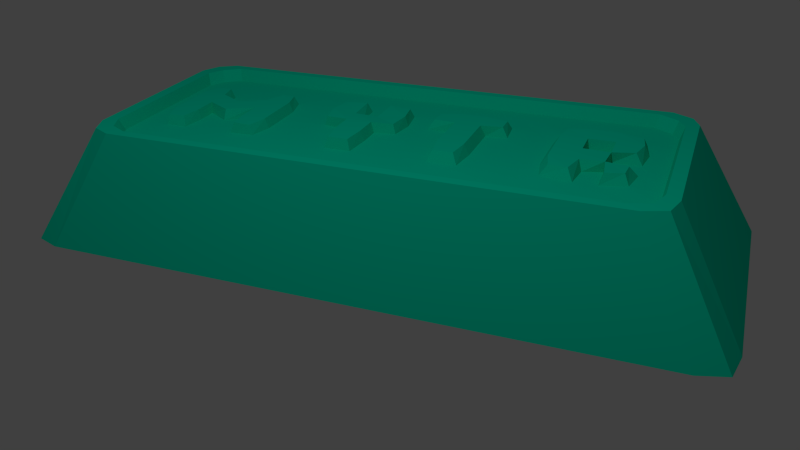 # Source: MithrilIngot.blend  (saved by Blender 2.76.0; exported with 4.5.12 LTS)
import bpy
from mathutils import Matrix  # noqa: F401  (used for matrix-valued properties, if any)

bpy.ops.wm.read_factory_settings(use_empty=True)
scene = bpy.context.scene
scene.name = 'Scene'

# ---- collections
col_collection_1 = bpy.data.collections.new('Collection 1'); scene.collection.children.link(col_collection_1)

# ---- materials (node trees are filled in below, after node groups)
mat_material_001 = bpy.data.materials.new('Material.001')
mat_material_001.alpha_threshold = 0.0
mat_material_001.use_transparent_shadow = False
mat_material_001.roughness = 0.5
mat_iron = bpy.data.materials.new('Iron')
mat_iron.alpha_threshold = 0.0
mat_iron.use_transparent_shadow = False
mat_iron.diffuse_color = (0.2396, 0.2396, 0.2396, 1.0)
mat_iron.specular_color = (0.7039, 0.8854, 1.0)
mat_iron.roughness = 0.5
mat_iron.specular_intensity = 1.0
mat_copper = bpy.data.materials.new('Copper')
mat_copper.alpha_threshold = 0.0
mat_copper.use_transparent_shadow = False
mat_copper.diffuse_color = (0.8, 0.1655, 0.01383, 1.0)
mat_copper.roughness = 0.5
mat_copper.specular_intensity = 1.0
mat_gold = bpy.data.materials.new('Gold')
mat_gold.alpha_threshold = 0.0
mat_gold.use_transparent_shadow = False
mat_gold.diffuse_color = (0.7004, 0.8, 0.02779, 1.0)
mat_gold.specular_color = (1.0, 0.699, 0.04503)
mat_gold.roughness = 0.5
mat_gold.specular_intensity = 1.0
mat_mytril = bpy.data.materials.new('Mytril')
mat_mytril.alpha_threshold = 0.0
mat_mytril.use_transparent_shadow = False
mat_mytril.diffuse_color = (0.0004018, 0.6383, 0.3962, 1.0)
mat_mytril.specular_color = (0.0, 0.686, 0.03247)
mat_mytril.roughness = 0.5
mat_mytril.specular_intensity = 1.0
mat_floatium = bpy.data.materials.new('Floatium')
mat_floatium.alpha_threshold = 0.0
mat_floatium.use_transparent_shadow = False
mat_floatium.diffuse_color = (0.8253, 0.9712, 1.0, 1.0)
mat_floatium.roughness = 0.5
mat_floatium.specular_intensity = 1.0
mat_sunkium = bpy.data.materials.new('Sunkium')
mat_sunkium.alpha_threshold = 0.0
mat_sunkium.use_transparent_shadow = False
mat_sunkium.diffuse_color = (0.01689, 0.0, 0.02365, 1.0)
mat_sunkium.specular_color = (0.0, 0.0, 0.0)
mat_sunkium.roughness = 0.5
mat_sunkium.specular_intensity = 1.0

# ---- material node trees

# ---- world
world_world = bpy.data.worlds.new('World'); scene.world = world_world
world_world.color = (0.05088, 0.05088, 0.05088)
world_world.use_sun_shadow = False
world_world.sun_shadow_jitter_overblur = 0.0
world_world.cycles.sampling_method = 'MANUAL'
world_world.cycles.sample_map_resolution = 256

# ---- cameras
cam_camera = bpy.data.cameras.new('Camera')
cam_camera.clip_end = 100.0
cam_camera.lens = 35.0
cam_camera.sensor_width = 32.0
cam_camera.sensor_height = 18.0
cam_camera.ortho_scale = 7.314
cam_camera.dof.focus_distance = 0.0
cam_camera.dof.aperture_fstop = 128.0

# ---- lights
light_lamp = bpy.data.lights.new('Lamp', 'POINT')
light_lamp.transmission_factor = 0.0
light_lamp.cutoff_distance = 30.0
light_lamp.energy = 300.0
light_lamp.shadow_buffer_clip_start = 1.001
light_lamp.shadow_soft_size = 0.1
light_lamp.shadow_maximum_resolution = 0.006
light_lamp.use_absolute_resolution = True
light_lamp.cycles.use_multiple_importance_sampling = False

# ---- meshes
me_cube = bpy.data.meshes.new('Cube')
me_cube.from_pydata([(1.224, 2.773, -0.4757), (1.215, -2.753, -0.4757), (-1.203, -2.743, -0.4757), (-1.192, 2.759, -0.4757), (0.9311, 2.246, 0.4757), (0.9215, -2.226, 0.4757), (-0.9094, -2.216, 0.4757), (-0.8991, 2.233, 0.4757), (0.8424, 2.142, 0.4757), (0.8328, -2.122, 0.4757), (-0.8207, -2.112, 0.4757), (-0.8104, 2.128, 0.4757), (0.7933, 2.11, 0.3734), (0.7836, -2.09, 0.3734), (-0.7715, -2.08, 0.3734), (-0.7612, 2.097, 0.3734), (1.293, 2.54, -0.4757), (1.293, 2.257, -0.4757), (1.293, 1.975, -0.4757), (1.293, 1.693, -0.4757), (1.293, 1.411, -0.4757), (1.293, 1.129, -0.4757), (1.293, 0.8465, -0.4757), (1.293, 0.5643, -0.4757), (1.293, 0.2822, -0.4757), (1.293, -1.192e-07, -0.4757), (1.293, -0.2822, -0.4757), (1.293, -0.5643, -0.4757), (1.293, -0.8465, -0.4757), (1.293, -1.129, -0.4757), (1.293, -1.411, -0.4757), (1.293, -1.693, -0.4757), (1.293, -1.975, -0.4757), (1.293, -2.257, -0.4757), (1.293, -2.54, -0.4757), (-1.293, -2.54, -0.4757), (-1.293, -2.257, -0.4757), (-1.293, -1.975, -0.4757), (-1.293, -1.693, -0.4757), (-1.293, -1.411, -0.4757), (-1.293, -1.129, -0.4757), (-1.293, -0.8465, -0.4757), (-1.293, -0.5643, -0.4757), (-1.293, -0.2822, -0.4757), (-1.293, 9.537e-07, -0.4757), (-1.293, 0.2822, -0.4757), (-1.293, 0.5643, -0.4757), (-1.293, 0.8465, -0.4757), (-1.293, 1.129, -0.4757), (-1.293, 1.411, -0.4757), (-1.293, 1.693, -0.4757), (-1.293, 1.975, -0.4757), (-1.293, 2.257, -0.4757), (-1.293, 2.54, -0.4757), (1.0, 2.065, 0.4757), (1.0, 1.836, 0.4757), (1.0, 1.606, 0.4757), (1.0, 1.377, 0.4757), (1.0, 1.147, 0.4757), (1.0, 0.918, 0.4757), (1.0, 0.6885, 0.4757), (1.0, 0.459, 0.4757), (1.0, 0.2295, 0.4757), (1.0, -1.371e-06, 0.4757), (1.0, -0.2295, 0.4757), (1.0, -0.459, 0.4757), (1.0, -0.6885, 0.4757), (1.0, -0.918, 0.4757), (1.0, -1.147, 0.4757), (1.0, -1.377, 0.4757), (1.0, -1.606, 0.4757), (1.0, -1.836, 0.4757), (1.0, -2.065, 0.4757), (-1.0, -2.065, 0.4757), (-1.0, -1.836, 0.4757), (-1.0, -1.606, 0.4757), (-1.0, -1.377, 0.4757), (-1.0, -1.147, 0.4757), (-1.0, -0.918, 0.4757), (-1.0, -0.6885, 0.4757), (-1.0, -0.459, 0.4757), (-1.0, -0.2295, 0.4757), (-1.0, 2.682e-07, 0.4757), (-1.0, 0.2295, 0.4757), (-1.0, 0.459, 0.4757), (-1.0, 0.6885, 0.4757), (-1.0, 0.918, 0.4757), (-1.0, 1.147, 0.4757), (-1.0, 1.377, 0.4757), (-1.0, 1.606, 0.4757), (-1.0, 1.836, 0.4757), (-1.0, 2.065, 0.4757), (0.9113, 1.972, 0.4757), (0.9113, 1.753, 0.4757), (0.9113, 1.534, 0.4757), (0.9113, 1.314, 0.4757), (0.9113, 1.095, 0.4757), (0.9113, 0.8763, 0.4757), (0.9113, 0.6572, 0.4757), (0.9113, 0.4382, 0.4757), (0.9113, 0.2191, 0.4757), (0.9113, -1.192e-06, 0.4757), (0.9113, -0.2191, 0.4757), (0.9113, -0.4382, 0.4757), (0.9113, -0.6572, 0.4757), (0.9113, -0.8763, 0.4757), (0.9113, -1.095, 0.4757), (0.9113, -1.314, 0.4757), (0.9113, -1.534, 0.4757), (0.9113, -1.753, 0.4757), (0.9113, -1.972, 0.4757), (-0.9113, -1.972, 0.4757), (-0.9113, -1.753, 0.4757), (-0.9113, -1.534, 0.4757), (-0.9113, -1.314, 0.4757), (-0.9113, -1.095, 0.4757), (-0.9113, -0.8763, 0.4757), (-0.9113, -0.6572, 0.4757), (-0.9113, -0.4382, 0.4757), (-0.9113, -0.2191, 0.4757), (-0.9113, 4.47e-07, 0.4757), (-0.9113, 0.2191, 0.4757), (-0.9113, 0.4382, 0.4757), (-0.9113, 0.6572, 0.4757), (-0.9113, 0.8763, 0.4757), (-0.9113, 1.095, 0.4757), (-0.9113, 1.314, 0.4757), (-0.9113, 1.534, 0.4757), (-0.9113, 1.753, 0.4757), (-0.9113, 1.972, 0.4757), (0.8621, 1.943, 0.3734), (0.8621, 1.727, 0.3734), (0.8621, 1.511, 0.3734), (0.8621, 1.295, 0.3734), (0.8621, 1.079, 0.3734), (0.8621, 0.8636, 0.3734), (0.8621, 0.6477, 0.3734), (0.8621, 0.4318, 0.3734), (0.8621, 0.2159, 0.3734), (0.8621, -9.984e-07, 0.3734), (0.8621, -0.2159, 0.3734), (0.8621, -0.4318, 0.3734), (0.8621, -0.6477, 0.3734), (0.8621, -0.8636, 0.3734), (0.8621, -1.079, 0.3734), (0.8621, -1.295, 0.3734), (0.8621, -1.511, 0.3734), (0.8621, -1.727, 0.3734), (0.8621, -1.943, 0.3734), (-0.8621, -1.943, 0.3734), (-0.8621, -1.727, 0.3734), (-0.8621, -1.511, 0.3734), (-0.8621, -1.295, 0.3734), (-0.8621, -1.079, 0.3734), (-0.8621, -0.8636, 0.3734), (-0.8621, -0.6477, 0.3734), (-0.8621, -0.4318, 0.3734), (-0.8621, -0.2159, 0.3734), (-0.8621, 4.172e-07, 0.3734), (-0.8621, 0.2159, 0.3734), (-0.8621, 0.4318, 0.3734), (-0.8621, 0.6477, 0.3734), (-0.8621, 0.8636, 0.3734), (-0.8621, 1.079, 0.3734), (-0.8621, 1.295, 0.3734), (-0.8621, 1.511, 0.3734), (-0.8621, 1.727, 0.3734), (-0.8621, 1.943, 0.3734), (0.9699, 2.822, -0.4757), (0.6466, 2.822, -0.4757), (0.3233, 2.822, -0.4757), (5.96e-08, 2.822, -0.4757), (-0.3233, 2.822, -0.4757), (-0.6466, 2.822, -0.4757), (-0.9699, 2.822, -0.4757), (0.9699, -2.822, -0.4757), (0.6466, -2.822, -0.4757), (0.3233, -2.822, -0.4757), (-2.384e-07, -2.822, -0.4757), (-0.3233, -2.822, -0.4757), (-0.6466, -2.822, -0.4757), (-0.9699, -2.822, -0.4757), (0.75, 2.295, 0.4757), (0.5, 2.295, 0.4757), (0.25, 2.295, 0.4757), (2.384e-07, 2.295, 0.4757), (-0.25, 2.295, 0.4757), (-0.5, 2.295, 0.4757), (-0.75, 2.295, 0.4757), (0.75, -2.295, 0.4757), (0.5, -2.295, 0.4757), (0.25, -2.295, 0.4757), (-4.917e-07, -2.295, 0.4757), (-0.25, -2.295, 0.4757), (-0.5, -2.295, 0.4757), (-0.75, -2.295, 0.4757), (0.6835, 2.191, 0.4757), (0.4557, 2.191, 0.4757), (0.2278, 2.191, 0.4757), (2.235e-07, 2.191, 0.4757), (-0.2278, 2.191, 0.4757), (-0.4557, 2.191, 0.4757), (-0.6835, 2.191, 0.4757), (0.6835, -2.191, 0.4757), (0.4557, -2.191, 0.4757), (0.2278, -2.191, 0.4757), (-4.768e-07, -2.191, 0.4757), (-0.2278, -2.191, 0.4757), (-0.4557, -2.191, 0.4757), (-0.6835, -2.191, 0.4757), (0.6466, 2.159, 0.3734), (0.4311, 2.159, 0.3734), (0.2155, 2.159, 0.3734), (2.086e-07, 2.159, 0.3734), (-0.2155, 2.159, 0.3734), (-0.4311, 2.159, 0.3734), (-0.6466, 2.159, 0.3734), (0.6466, -2.159, 0.3734), (0.4311, -2.159, 0.3734), (0.2155, -2.159, 0.3734), (-5.066e-07, -2.159, 0.3734), (-0.2155, -2.159, 0.3734), (-0.4311, -2.159, 0.3734), (-0.6466, -2.159, 0.3734), (-0.6466, 1.943, 0.3734), (-0.4253, 1.941, 0.3772), (-0.2141, 1.984, 0.3734), (-0.001874, 1.958, 0.3734), (0.1986, 1.956, 0.3734), (0.4099, 1.92, 0.3772), (0.6466, 1.943, 0.3734), (-0.6466, 1.727, 0.3734), (-0.4845, 1.727, 0.3734), (-0.1964, 1.71, 0.3734), (0.009609, 1.73, 0.3734), (0.2089, 1.71, 0.3734), (0.4625, 1.713, 0.3734), (0.6466, 1.727, 0.3734), (-0.6466, 1.511, 0.3734), (-0.4845, 1.511, 0.3734), (-0.1964, 1.53, 0.3734), (-0.01652, 1.53, 0.3734), (0.2509, 1.556, 0.3734), (0.4669, 1.531, 0.3734), (0.6466, 1.511, 0.3734), (-0.6466, 1.295, 0.3734), (-0.4458, 1.269, 0.3772), (-0.2155, 1.24, 0.3734), (2.98e-08, 1.24, 0.3734), (0.2155, 1.24, 0.3734), (0.4282, 1.28, 0.3772), (0.6466, 1.295, 0.3734), (-0.6466, 1.079, 0.3734), (-0.4311, 1.079, 0.3734), (-0.2155, 1.079, 0.3734), (1.49e-08, 1.079, 0.3734), (0.2155, 1.079, 0.3734), (0.4311, 1.079, 0.3734), (0.6466, 1.079, 0.3734), (-0.6466, 0.8636, 0.3734), (-0.4397, 0.8545, 0.3786), (-0.2224, 0.8737, 0.3761), (-2.98e-08, 0.8636, 0.3734), (0.2155, 0.8636, 0.3734), (0.4311, 0.8636, 0.3734), (0.6466, 0.8636, 0.3734), (-0.6466, 0.6477, 0.3734), (-0.4735, 0.6477, 0.3734), (-0.2155, 0.6924, 0.3734), (-1.043e-07, 0.6924, 0.3734), (0.2155, 0.6924, 0.3734), (0.4572, 0.6649, 0.3761), (0.6466, 0.6477, 0.3734), (-0.6466, 0.4318, 0.3734), (-0.4735, 0.4318, 0.3734), (-0.1926, 0.4056, 0.3734), (-1.49e-07, 0.4056, 0.3734), (0.2155, 0.4056, 0.3734), (0.4572, 0.4331, 0.3761), (0.6466, 0.4318, 0.3734), (-0.6466, 0.2159, 0.3734), (-0.4397, 0.2239, 0.3786), (-0.1995, 0.2048, 0.3761), (-1.49e-07, 0.2159, 0.3734), (0.2155, 0.2159, 0.3734), (0.4311, 0.2159, 0.3734), (0.6466, 0.2159, 0.3734), (-0.6466, 2.403e-07, 0.3734), (-0.4439, -0.002816, 0.3773), (-0.2155, 0.02707, 0.3734), (-0.0003792, -0.002817, 0.3773), (0.2155, -4.675e-07, 0.3734), (0.4311, -6.445e-07, 0.3734), (0.6466, -8.214e-07, 0.3734), (-0.6466, -0.2159, 0.3734), (-0.4637, -0.2412, 0.3734), (-0.2194, -0.26, 0.3808), (0.01951, -0.1838, 0.3734), (0.2155, -0.1838, 0.3734), (0.4573, -0.2037, 0.3734), (0.6466, -0.2159, 0.3734), (-0.6466, -0.4318, 0.3734), (-0.455, -0.3954, 0.3734), (-0.2194, -0.3766, 0.3808), (0.01269, -0.4545, 0.3734), (0.2155, -0.4545, 0.3734), (0.4552, -0.4242, 0.3734), (0.6466, -0.4318, 0.3734), (-0.6466, -0.6477, 0.3734), (-0.4351, -0.6366, 0.3773), (-0.2155, -0.6665, 0.3734), (-0.007197, -0.6366, 0.3773), (0.2155, -0.6477, 0.3734), (0.4311, -0.6477, 0.3734), (0.6466, -0.6477, 0.3734), (-0.6466, -0.8636, 0.3734), (-0.4311, -0.8636, 0.3734), (-0.2155, -0.8636, 0.3734), (-3.874e-07, -0.8636, 0.3734), (0.2155, -0.8636, 0.3734), (0.4311, -0.8636, 0.3734), (0.6466, -0.8636, 0.3734), (-0.6466, -1.079, 0.3734), (-0.4117, -1.093, 0.3777), (-0.2155, -1.049, 0.3734), (-3.874e-07, -1.049, 0.3734), (0.2155, -1.049, 0.3734), (0.4128, -1.093, 0.3777), (0.6466, -1.079, 0.3734), (-0.6466, -1.295, 0.3734), (-0.4178, -1.276, 0.3734), (-0.2599, -1.347, 0.3734), (0.04272, -1.323, 0.3734), (0.2155, -1.323, 0.3734), (0.4109, -1.298, 0.3734), (0.6466, -1.295, 0.3734), (-0.6466, -1.511, 0.3734), (-0.4311, -1.511, 0.3734), (-0.131, -1.511, 0.3734), (0.1639, -1.511, 0.3734), (0.2155, -1.511, 0.3734), (0.4311, -1.511, 0.3734), (0.6466, -1.511, 0.3734), (-0.6466, -1.727, 0.3734), (-0.3938, -1.734, 0.3734), (-0.2523, -1.7, 0.3734), (0.04272, -1.704, 0.3734), (0.2155, -1.704, 0.3734), (0.4179, -1.732, 0.3734), (0.6466, -1.727, 0.3734), (-0.6466, -1.943, 0.3734), (-0.4041, -1.899, 0.3777), (-0.2155, -1.943, 0.3734), (-4.321e-07, -1.943, 0.3734), (0.2155, -1.943, 0.3734), (0.4231, -1.899, 0.3777), (0.6466, -1.943, 0.3734), (0.9699, 2.54, -0.4757), (0.6466, 2.54, -0.4757), (0.3233, 2.54, -0.4757), (5.96e-08, 2.54, -0.4757), (-0.3233, 2.54, -0.4757), (-0.6466, 2.54, -0.4757), (-0.9699, 2.54, -0.4757), (0.9699, 2.257, -0.4757), (0.6466, 2.257, -0.4757), (0.3233, 2.257, -0.4757), (2.98e-08, 2.257, -0.4757), (-0.3233, 2.257, -0.4757), (-0.6466, 2.257, -0.4757), (-0.9699, 2.257, -0.4757), (0.9699, 1.975, -0.4757), (0.6466, 1.975, -0.4757), (0.3233, 1.975, -0.4757), (0.0, 1.975, -0.4757), (-0.3233, 1.975, -0.4757), (-0.6466, 1.975, -0.4757), (-0.9699, 1.975, -0.4757), (0.9699, 1.693, -0.4757), (0.6466, 1.693, -0.4757), (0.3233, 1.693, -0.4757), (0.0, 1.693, -0.4757), (-0.3233, 1.693, -0.4757), (-0.6466, 1.693, -0.4757), (-0.9699, 1.693, -0.4757), (0.9699, 1.411, -0.4757), (0.6466, 1.411, -0.4757), (0.3233, 1.411, -0.4757), (0.0, 1.411, -0.4757), (-0.3233, 1.411, -0.4757), (-0.6466, 1.411, -0.4757), (-0.9699, 1.411, -0.4757), (0.9699, 1.129, -0.4757), (0.6466, 1.129, -0.4757), (0.3233, 1.129, -0.4757), (-5.96e-08, 1.129, -0.4757), (-0.3233, 1.129, -0.4757), (-0.6466, 1.129, -0.4757), (-0.9699, 1.129, -0.4757), (0.9699, 0.8465, -0.4757), (0.6466, 0.8465, -0.4757), (0.3233, 0.8465, -0.4757), (-1.49e-07, 0.8465, -0.4757), (-0.3233, 0.8465, -0.4757), (-0.6466, 0.8465, -0.4757), (-0.9699, 0.8465, -0.4757), (0.9699, 0.5643, -0.4757), (0.6466, 0.5643, -0.4757), (0.3233, 0.5643, -0.4757), (-1.49e-07, 0.5643, -0.4757), (-0.3233, 0.5643, -0.4757), (-0.6466, 0.5643, -0.4757), (-0.9699, 0.5643, -0.4757), (0.9699, 0.2822, -0.4757), (0.6466, 0.2822, -0.4757), (0.3233, 0.2822, -0.4757), (-1.49e-07, 0.2822, -0.4757), (-0.3233, 0.2822, -0.4757), (-0.6466, 0.2822, -0.4757), (-0.9699, 0.2822, -0.4757), (0.9699, 1.49e-08, -0.4757), (0.6466, 1.49e-07, -0.4757), (0.3233, 2.831e-07, -0.4757), (-2.384e-07, 4.172e-07, -0.4757), (-0.3233, 5.513e-07, -0.4757), (-0.6466, 6.855e-07, -0.4757), (-0.9699, 8.196e-07, -0.4757), (0.9699, -0.2822, -0.4757), (0.6466, -0.2822, -0.4757), (0.3233, -0.2822, -0.4757), (-2.384e-07, -0.2822, -0.4757), (-0.3233, -0.2822, -0.4757), (-0.6466, -0.2822, -0.4757), (-0.9699, -0.2822, -0.4757), (0.9699, -0.5643, -0.4757), (0.6466, -0.5643, -0.4757), (0.3233, -0.5643, -0.4757), (-2.384e-07, -0.5643, -0.4757), (-0.3233, -0.5643, -0.4757), (-0.6466, -0.5643, -0.4757), (-0.9699, -0.5643, -0.4757), (0.9699, -0.8465, -0.4757), (0.6466, -0.8465, -0.4757), (0.3233, -0.8465, -0.4757), (-2.384e-07, -0.8465, -0.4757), (-0.3233, -0.8465, -0.4757), (-0.6466, -0.8465, -0.4757), (-0.9699, -0.8465, -0.4757), (0.9699, -1.129, -0.4757), (0.6466, -1.129, -0.4757), (0.3233, -1.129, -0.4757), (-2.384e-07, -1.129, -0.4757), (-0.3233, -1.129, -0.4757), (-0.6466, -1.129, -0.4757), (-0.9699, -1.129, -0.4757), (0.9699, -1.411, -0.4757), (0.6466, -1.411, -0.4757), (0.3233, -1.411, -0.4757), (-2.384e-07, -1.411, -0.4757), (-0.3233, -1.411, -0.4757), (-0.6466, -1.411, -0.4757), (-0.9699, -1.411, -0.4757), (0.9699, -1.693, -0.4757), (0.6466, -1.693, -0.4757), (0.3233, -1.693, -0.4757), (-2.384e-07, -1.693, -0.4757), (-0.3233, -1.693, -0.4757), (-0.6466, -1.693, -0.4757), (-0.9699, -1.693, -0.4757), (0.9699, -1.975, -0.4757), (0.6466, -1.975, -0.4757), (0.3233, -1.975, -0.4757), (-2.384e-07, -1.975, -0.4757), (-0.3233, -1.975, -0.4757), (-0.6466, -1.975, -0.4757), (-0.9699, -1.975, -0.4757), (0.9699, -2.257, -0.4757), (0.6466, -2.257, -0.4757), (0.3233, -2.257, -0.4757), (-2.384e-07, -2.257, -0.4757), (-0.3233, -2.257, -0.4757), (-0.6466, -2.257, -0.4757), (-0.9699, -2.257, -0.4757), (0.9699, -2.54, -0.4757), (0.6466, -2.54, -0.4757), (0.3233, -2.54, -0.4757), (-2.384e-07, -2.54, -0.4757), (-0.3233, -2.54, -0.4757), (-0.6466, -2.54, -0.4757), (-0.9699, -2.54, -0.4757), (-0.3718, 1.916, 0.4537), (-0.2141, 1.942, 0.4575), (-0.03746, 1.902, 0.4575), (0.2404, 1.89, 0.4575), (0.3671, 1.88, 0.4537), (-0.4311, 1.727, 0.4575), (-0.2155, 1.727, 0.4575), (0.01127, 1.726, 0.4575), (0.2043, 1.713, 0.4575), (0.4142, 1.74, 0.4575), (-0.4311, 1.511, 0.4575), (-0.2155, 1.511, 0.4575), (8.941e-08, 1.511, 0.4575), (0.2155, 1.526, 0.4575), (0.4035, 1.482, 0.4575), (-0.3923, 1.324, 0.4537), (-0.2155, 1.295, 0.4575), (2.98e-08, 1.295, 0.4575), (0.2155, 1.295, 0.4575), (0.3923, 1.335, 0.4537), (-0.3973, 0.8239, 0.4524), (-0.2468, 0.8252, 0.4548), (-0.4311, 0.6477, 0.4575), (-0.2155, 0.6477, 0.4575), (-1.043e-07, 0.6477, 0.4575), (0.2155, 0.6477, 0.4575), (0.4041, 0.6202, 0.4549), (-0.4311, 0.4318, 0.4575), (-0.2155, 0.4318, 0.4575), (-1.49e-07, 0.4318, 0.4575), (0.2155, 0.4318, 0.4575), (0.4041, 0.4593, 0.4549), (-0.3973, 0.2555, 0.4524), (-0.2335, 0.2508, 0.4548), (-0.4112, -0.02988, 0.4536), (-0.2155, -1.136e-07, 0.4575), (-0.01989, -0.02988, 0.4536), (-0.4311, -0.2159, 0.4575), (-0.1672, -0.2276, 0.4447), (-2.682e-07, -0.2159, 0.4575), (0.2155, -0.2159, 0.4575), (0.4246, -0.2358, 0.4575), (-0.4311, -0.4318, 0.4575), (-0.1727, -0.4279, 0.4502), (-3.278e-07, -0.4318, 0.4575), (0.2155, -0.4318, 0.4575), (0.4224, -0.4015, 0.4575), (-0.4112, -0.6178, 0.4536), (-0.2155, -0.6477, 0.4575), (-0.01989, -0.6178, 0.4536), (-0.3874, -1.123, 0.4532), (-0.2155, -1.079, 0.4575), (-3.874e-07, -1.079, 0.4575), (0.2155, -1.079, 0.4575), (0.3874, -1.123, 0.4532), (-0.3859, -1.225, 0.4575), (-0.2155, -1.295, 0.4575), (-4.172e-07, -1.295, 0.4575), (0.2155, -1.295, 0.4575), (0.3855, -1.27, 0.4575), (-0.0943, -1.511, 0.4575), (0.1212, -1.511, 0.4575), (-0.3771, -1.761, 0.4575), (-0.2155, -1.727, 0.4575), (-4.321e-07, -1.727, 0.4575), (0.2155, -1.727, 0.4575), (0.3821, -1.755, 0.4575), (-0.3874, -1.899, 0.4532), (-0.2155, -1.943, 0.4575), (-4.321e-07, -1.943, 0.4575), (0.2155, -1.943, 0.4575), (0.3874, -1.899, 0.4532)], [], [(489, 181, 2, 35), (189, 5, 9, 203), (34, 72, 5, 1), (181, 195, 6, 2), (53, 91, 7, 3), (188, 174, 3, 7), (203, 9, 13, 217), (54, 4, 8, 92), (73, 6, 10, 111), (188, 7, 11, 202), (350, 149, 14, 223), (92, 8, 12, 130), (111, 10, 14, 149), (202, 11, 15, 216), (11, 129, 167, 15), (129, 128, 166, 167), (128, 127, 165, 166), (127, 126, 164, 165), (126, 125, 163, 164), (125, 124, 162, 163), (124, 123, 161, 162), (123, 122, 160, 161), (122, 121, 159, 160), (121, 120, 158, 159), (120, 119, 157, 158), (119, 118, 156, 157), (118, 117, 155, 156), (117, 116, 154, 155), (116, 115, 153, 154), (115, 114, 152, 153), (114, 113, 151, 152), (113, 112, 150, 151), (112, 111, 149, 150), (9, 110, 148, 13), (110, 109, 147, 148), (109, 108, 146, 147), (108, 107, 145, 146), (107, 106, 144, 145), (106, 105, 143, 144), (105, 104, 142, 143), (104, 103, 141, 142), (103, 102, 140, 141), (102, 101, 139, 140), (101, 100, 138, 139), (100, 99, 137, 138), (99, 98, 136, 137), (98, 97, 135, 136), (97, 96, 134, 135), (96, 95, 133, 134), (95, 94, 132, 133), (94, 93, 131, 132), (93, 92, 130, 131), (216, 15, 167, 224), (224, 167, 166, 231), (231, 166, 165, 238), (238, 165, 164, 245), (245, 164, 163, 252), (252, 163, 162, 259), (259, 162, 161, 266), (266, 161, 160, 273), (273, 160, 159, 280), (280, 159, 158, 287), (287, 158, 157, 294), (294, 157, 156, 301), (301, 156, 155, 308), (308, 155, 154, 315), (315, 154, 153, 322), (322, 153, 152, 329), (329, 152, 151, 336), (336, 151, 150, 343), (343, 150, 149, 350), (7, 91, 129, 11), (91, 90, 128, 129), (90, 89, 127, 128), (89, 88, 126, 127), (88, 87, 125, 126), (87, 86, 124, 125), (86, 85, 123, 124), (85, 84, 122, 123), (84, 83, 121, 122), (83, 82, 120, 121), (82, 81, 119, 120), (81, 80, 118, 119), (80, 79, 117, 118), (79, 78, 116, 117), (78, 77, 115, 116), (77, 76, 114, 115), (76, 75, 113, 114), (75, 74, 112, 113), (74, 73, 111, 112), (5, 72, 110, 9), (72, 71, 109, 110), (71, 70, 108, 109), (70, 69, 107, 108), (69, 68, 106, 107), (68, 67, 105, 106), (67, 66, 104, 105), (66, 65, 103, 104), (65, 64, 102, 103), (64, 63, 101, 102), (63, 62, 100, 101), (62, 61, 99, 100), (61, 60, 98, 99), (60, 59, 97, 98), (59, 58, 96, 97), (58, 57, 95, 96), (57, 56, 94, 95), (56, 55, 93, 94), (55, 54, 92, 93), (2, 6, 73, 35), (35, 73, 74, 36), (36, 74, 75, 37), (37, 75, 76, 38), (38, 76, 77, 39), (39, 77, 78, 40), (40, 78, 79, 41), (41, 79, 80, 42), (42, 80, 81, 43), (43, 81, 82, 44), (44, 82, 83, 45), (45, 83, 84, 46), (46, 84, 85, 47), (47, 85, 86, 48), (48, 86, 87, 49), (49, 87, 88, 50), (50, 88, 89, 51), (51, 89, 90, 52), (52, 90, 91, 53), (0, 4, 54, 16), (16, 54, 55, 17), (17, 55, 56, 18), (18, 56, 57, 19), (19, 57, 58, 20), (20, 58, 59, 21), (21, 59, 60, 22), (22, 60, 61, 23), (23, 61, 62, 24), (24, 62, 63, 25), (25, 63, 64, 26), (26, 64, 65, 27), (27, 65, 66, 28), (28, 66, 67, 29), (29, 67, 68, 30), (30, 68, 69, 31), (31, 69, 70, 32), (32, 70, 71, 33), (33, 71, 72, 34), (174, 363, 53, 3), (363, 370, 52, 53), (370, 377, 51, 52), (377, 384, 50, 51), (384, 391, 49, 50), (391, 398, 48, 49), (398, 405, 47, 48), (405, 412, 46, 47), (412, 419, 45, 46), (419, 426, 44, 45), (426, 433, 43, 44), (433, 440, 42, 43), (440, 447, 41, 42), (447, 454, 40, 41), (454, 461, 39, 40), (461, 468, 38, 39), (468, 475, 37, 38), (475, 482, 36, 37), (482, 489, 35, 36), (33, 34, 483, 476), (476, 483, 484, 477), (477, 484, 485, 478), (478, 485, 486, 479), (479, 486, 487, 480), (480, 487, 488, 481), (481, 488, 489, 482), (32, 33, 476, 469), (469, 476, 477, 470), (470, 477, 478, 471), (471, 478, 479, 472), (472, 479, 480, 473), (473, 480, 481, 474), (474, 481, 482, 475), (31, 32, 469, 462), (462, 469, 470, 463), (463, 470, 471, 464), (464, 471, 472, 465), (465, 472, 473, 466), (466, 473, 474, 467), (467, 474, 475, 468), (30, 31, 462, 455), (455, 462, 463, 456), (456, 463, 464, 457), (457, 464, 465, 458), (458, 465, 466, 459), (459, 466, 467, 460), (460, 467, 468, 461), (29, 30, 455, 448), (448, 455, 456, 449), (449, 456, 457, 450), (450, 457, 458, 451), (451, 458, 459, 452), (452, 459, 460, 453), (453, 460, 461, 454), (28, 29, 448, 441), (441, 448, 449, 442), (442, 449, 450, 443), (443, 450, 451, 444), (444, 451, 452, 445), (445, 452, 453, 446), (446, 453, 454, 447), (27, 28, 441, 434), (434, 441, 442, 435), (435, 442, 443, 436), (436, 443, 444, 437), (437, 444, 445, 438), (438, 445, 446, 439), (439, 446, 447, 440), (26, 27, 434, 427), (427, 434, 435, 428), (428, 435, 436, 429), (429, 436, 437, 430), (430, 437, 438, 431), (431, 438, 439, 432), (432, 439, 440, 433), (25, 26, 427, 420), (420, 427, 428, 421), (421, 428, 429, 422), (422, 429, 430, 423), (423, 430, 431, 424), (424, 431, 432, 425), (425, 432, 433, 426), (24, 25, 420, 413), (413, 420, 421, 414), (414, 421, 422, 415), (415, 422, 423, 416), (416, 423, 424, 417), (417, 424, 425, 418), (418, 425, 426, 419), (23, 24, 413, 406), (406, 413, 414, 407), (407, 414, 415, 408), (408, 415, 416, 409), (409, 416, 417, 410), (410, 417, 418, 411), (411, 418, 419, 412), (22, 23, 406, 399), (399, 406, 407, 400), (400, 407, 408, 401), (401, 408, 409, 402), (402, 409, 410, 403), (403, 410, 411, 404), (404, 411, 412, 405), (21, 22, 399, 392), (392, 399, 400, 393), (393, 400, 401, 394), (394, 401, 402, 395), (395, 402, 403, 396), (396, 403, 404, 397), (397, 404, 405, 398), (20, 21, 392, 385), (385, 392, 393, 386), (386, 393, 394, 387), (387, 394, 395, 388), (388, 395, 396, 389), (389, 396, 397, 390), (390, 397, 398, 391), (19, 20, 385, 378), (378, 385, 386, 379), (379, 386, 387, 380), (380, 387, 388, 381), (381, 388, 389, 382), (382, 389, 390, 383), (383, 390, 391, 384), (18, 19, 378, 371), (371, 378, 379, 372), (372, 379, 380, 373), (373, 380, 381, 374), (374, 381, 382, 375), (375, 382, 383, 376), (376, 383, 384, 377), (17, 18, 371, 364), (364, 371, 372, 365), (365, 372, 373, 366), (366, 373, 374, 367), (367, 374, 375, 368), (368, 375, 376, 369), (369, 376, 377, 370), (16, 17, 364, 357), (357, 364, 365, 358), (358, 365, 366, 359), (359, 366, 367, 360), (360, 367, 368, 361), (361, 368, 369, 362), (362, 369, 370, 363), (0, 16, 357, 168), (168, 357, 358, 169), (169, 358, 359, 170), (170, 359, 360, 171), (171, 360, 361, 172), (172, 361, 362, 173), (173, 362, 363, 174), (147, 349, 356, 148), (349, 348, 355, 356), (295, 296, 528, 527), (348, 347, 555, 556), (243, 242, 503, 504), (269, 268, 513, 514), (344, 343, 350, 351), (146, 342, 349, 147), (342, 341, 348, 349), (341, 340, 347, 348), (340, 339, 346, 347), (347, 346, 554, 555), (338, 337, 344, 345), (337, 336, 343, 344), (145, 335, 342, 146), (335, 334, 341, 342), (334, 333, 340, 341), (333, 332, 339, 340), (232, 239, 500, 495), (331, 330, 337, 338), (330, 329, 336, 337), (144, 328, 335, 145), (328, 327, 334, 335), (240, 233, 496, 501), (241, 240, 501, 502), (338, 345, 553, 550), (260, 267, 512, 510), (323, 322, 329, 330), (143, 321, 328, 144), (321, 320, 327, 328), (320, 319, 326, 327), (319, 318, 325, 326), (318, 317, 324, 325), (317, 316, 323, 324), (316, 315, 322, 323), (142, 314, 321, 143), (314, 313, 320, 321), (313, 312, 319, 320), (312, 311, 318, 319), (311, 310, 317, 318), (310, 309, 316, 317), (309, 308, 315, 316), (141, 307, 314, 142), (307, 306, 313, 314), (306, 305, 312, 313), (305, 304, 311, 312), (345, 344, 552, 553), (234, 241, 502, 497), (302, 301, 308, 309), (140, 300, 307, 141), (300, 299, 306, 307), (346, 339, 551, 554), (268, 261, 511, 513), (242, 235, 498, 503), (296, 295, 302, 303), (295, 294, 301, 302), (139, 293, 300, 140), (293, 292, 299, 300), (292, 291, 298, 299), (291, 290, 297, 298), (288, 295, 527, 524), (290, 289, 525, 526), (288, 287, 294, 295), (138, 286, 293, 139), (286, 285, 292, 293), (285, 284, 291, 292), (284, 283, 290, 291), (283, 282, 289, 290), (282, 281, 288, 289), (281, 280, 287, 288), (137, 279, 286, 138), (279, 278, 285, 286), (278, 277, 284, 285), (277, 276, 283, 284), (276, 275, 282, 283), (289, 288, 524, 525), (274, 273, 280, 281), (136, 272, 279, 137), (272, 271, 278, 279), (297, 290, 526, 529), (235, 236, 499, 498), (239, 246, 505, 500), (235, 234, 497, 498), (267, 266, 273, 274), (135, 265, 272, 136), (265, 264, 271, 272), (264, 263, 270, 271), (263, 262, 269, 270), (262, 261, 268, 269), (344, 351, 557, 552), (260, 259, 266, 267), (134, 258, 265, 135), (258, 257, 264, 265), (257, 256, 263, 264), (256, 255, 262, 263), (255, 254, 261, 262), (254, 253, 260, 261), (253, 252, 259, 260), (133, 251, 258, 134), (251, 250, 257, 258), (250, 249, 256, 257), (249, 248, 255, 256), (248, 247, 254, 255), (247, 246, 253, 254), (246, 245, 252, 253), (132, 244, 251, 133), (244, 243, 250, 251), (261, 260, 510, 511), (233, 234, 497, 496), (267, 274, 517, 512), (310, 311, 539, 538), (239, 238, 245, 246), (131, 237, 244, 132), (237, 236, 243, 244), (236, 235, 242, 243), (309, 310, 538, 537), (234, 233, 240, 241), (250, 243, 504, 509), (232, 231, 238, 239), (130, 230, 237, 131), (230, 229, 236, 237), (355, 348, 556, 561), (228, 227, 234, 235), (296, 303, 533, 528), (323, 330, 545, 540), (225, 224, 231, 232), (12, 210, 230, 130), (210, 211, 229, 230), (211, 212, 228, 229), (212, 213, 227, 228), (213, 214, 226, 227), (214, 215, 225, 226), (215, 216, 224, 225), (8, 196, 210, 12), (196, 197, 211, 210), (197, 198, 212, 211), (198, 199, 213, 212), (199, 200, 214, 213), (200, 201, 215, 214), (201, 202, 216, 215), (148, 356, 217, 13), (356, 355, 218, 217), (355, 354, 219, 218), (354, 353, 220, 219), (353, 352, 221, 220), (352, 351, 222, 221), (351, 350, 223, 222), (4, 182, 196, 8), (182, 183, 197, 196), (183, 184, 198, 197), (184, 185, 199, 198), (185, 186, 200, 199), (186, 187, 201, 200), (187, 188, 202, 201), (10, 209, 223, 14), (209, 208, 222, 223), (208, 207, 221, 222), (207, 206, 220, 221), (206, 205, 219, 220), (205, 204, 218, 219), (204, 203, 217, 218), (4, 0, 168, 182), (182, 168, 169, 183), (183, 169, 170, 184), (184, 170, 171, 185), (185, 171, 172, 186), (186, 172, 173, 187), (187, 173, 174, 188), (1, 5, 189, 175), (175, 189, 190, 176), (176, 190, 191, 177), (177, 191, 192, 178), (178, 192, 193, 179), (179, 193, 194, 180), (180, 194, 195, 181), (6, 195, 209, 10), (195, 194, 208, 209), (194, 193, 207, 208), (193, 192, 206, 207), (192, 191, 205, 206), (191, 190, 204, 205), (190, 189, 203, 204), (34, 1, 175, 483), (483, 175, 176, 484), (484, 176, 177, 485), (485, 177, 178, 486), (486, 178, 179, 487), (487, 179, 180, 488), (488, 180, 181, 489), (556, 555, 560, 561), (555, 554, 559, 560), (554, 553, 558, 559), (553, 552, 557, 558), (551, 550, 553, 554), (547, 546, 550, 551), (544, 543, 548, 549), (543, 542, 547, 548), (542, 541, 546, 547), (541, 540, 545, 546), (534, 533, 538, 539), (533, 532, 537, 538), (531, 530, 535, 536), (530, 529, 534, 535), (529, 528, 533, 534), (526, 525, 528, 529), (525, 524, 527, 528), (518, 517, 522, 523), (516, 515, 520, 521), (515, 514, 519, 520), (514, 513, 518, 519), (513, 512, 517, 518), (511, 510, 512, 513), (504, 503, 508, 509), (503, 502, 507, 508), (502, 501, 506, 507), (501, 500, 505, 506), (498, 497, 502, 503), (496, 495, 500, 501), (494, 493, 498, 499), (492, 491, 496, 497), (491, 490, 495, 496), (270, 269, 514, 515), (271, 270, 515, 516), (236, 229, 494, 499), (324, 323, 540, 541), (298, 297, 529, 530), (228, 235, 498, 493), (325, 324, 541, 542), (299, 298, 530, 531), (339, 332, 547, 551), (246, 247, 506, 505), (234, 227, 492, 497), (351, 352, 558, 557), (326, 325, 542, 543), (331, 338, 550, 546), (247, 248, 507, 506), (352, 353, 559, 558), (327, 326, 543, 544), (311, 304, 534, 539), (248, 249, 508, 507), (225, 232, 495, 490), (353, 354, 560, 559), (275, 276, 519, 518), (249, 250, 509, 508), (354, 355, 561, 560), (303, 302, 532, 533), (302, 309, 537, 532), (276, 277, 520, 519), (282, 275, 518, 523), (277, 278, 521, 520), (334, 327, 544, 549), (226, 225, 490, 491), (330, 331, 546, 545), (274, 281, 522, 517), (304, 305, 535, 534), (227, 226, 491, 492), (305, 306, 536, 535), (306, 299, 531, 536), (332, 333, 548, 547), (229, 228, 493, 494), (333, 334, 549, 548), (278, 271, 516, 521), (281, 282, 523, 522)])
me_cube.polygons.foreach_set('material_index', [4, 4, 4, 4, 4, 4, 4, 4, 4, 4, 4, 4, 4, 4, 4, 4, 4, 4, 4, 4, 4, 4, 4, 4, 4, 4, 4, 4, 4, 4, 4, 4, 4, 4, 4, 4, 4, 4, 4, 4, 4, 4, 4, 4, 4, 4, 4, 4, 4, 4, 4, 4, 4, 4, 4, 4, 4, 4, 4, 4, 4, 4, 4, 4, 4, 4, 4, 4, 4, 4, 4, 4, 4, 4, 4, 4, 4, 4, 4, 4, 4, 4, 4, 4, 4, 4, 4, 4, 4, 4, 4, 4, 4, 4, 4, 4, 4, 4, 4, 4, 4, 4, 4, 4, 4, 4, 4, 4, 4, 4, 4, 4, 4, 4, 4, 4, 4, 4, 4, 4, 4, 4, 4, 4, 4, 4, 4, 4, 4, 4, 4, 4, 4, 4, 4, 4, 4, 4, 4, 4, 4, 4, 4, 4, 4, 4, 4, 4, 4, 4, 4, 4, 4, 4, 4, 4, 4, 4, 4, 4, 4, 4, 4, 4, 4, 4, 4, 4, 4, 4, 4, 4, 4, 4, 4, 4, 4, 4, 4, 4, 4, 4, 4, 4, 4, 4, 4, 4, 4, 4, 4, 4, 4, 4, 4, 4, 4, 4, 4, 4, 4, 4, 4, 4, 4, 4, 4, 4, 4, 4, 4, 4, 4, 4, 4, 4, 4, 4, 4, 4, 4, 4, 4, 4, 4, 4, 4, 4, 4, 4, 4, 4, 4, 4, 4, 4, 4, 4, 4, 4, 4, 4, 4, 4, 4, 4, 4, 4, 4, 4, 4, 4, 4, 4, 4, 4, 4, 4, 4, 4, 4, 4, 4, 4, 4, 4, 4, 4, 4, 4, 4, 4, 4, 4, 4, 4, 4, 4, 4, 4, 4, 4, 4, 4, 4, 4, 4, 4, 4, 4, 4, 4, 4, 4, 4, 4, 4, 4, 4, 4, 4, 4, 4, 4, 4, 4, 4, 4, 4, 4, 4, 4, 4, 4, 4, 4, 4, 4, 4, 4, 4, 4, 4, 4, 4, 4, 4, 4, 4, 4, 4, 4, 4, 4, 4, 4, 4, 4, 4, 4, 4, 4, 4, 4, 4, 4, 4, 4, 4, 4, 4, 4, 4, 4, 4, 4, 4, 4, 4, 4, 4, 4, 4, 4, 4, 4, 4, 4, 4, 4, 4, 4, 4, 4, 4, 4, 4, 4, 4, 4, 4, 4, 4, 4, 4, 4, 4, 4, 4, 4, 4, 4, 4, 4, 4, 4, 4, 4, 4, 4, 4, 4, 4, 4, 4, 4, 4, 4, 4, 4, 4, 4, 4, 4, 4, 4, 4, 4, 4, 4, 4, 4, 4, 4, 4, 4, 4, 4, 4, 4, 4, 4, 4, 4, 4, 4, 4, 4, 4, 4, 4, 4, 4, 4, 4, 4, 4, 4, 4, 4, 4, 4, 4, 4, 4, 4, 4, 4, 4, 4, 4, 4, 4, 4, 4, 4, 4, 4, 4, 4, 4, 4, 4, 4, 4, 4, 4, 4, 4, 4, 4, 4, 4, 4, 4, 4, 4, 4, 4, 4, 4, 4, 4, 4, 4, 4, 4, 4, 4, 4, 4, 4, 4, 4, 4, 4, 4, 4, 4, 4, 4, 4, 4, 4, 4, 4, 4, 4, 4, 4, 4, 4, 4, 4, 4, 4, 4, 4, 4, 4, 4, 4, 4, 4, 4, 4, 4, 4, 4, 4, 4, 4, 4, 4, 4, 4, 4, 4, 4, 4, 4, 4, 4, 4, 4, 4, 4, 4, 4, 4, 4, 4])
me_cube.materials.append(mat_material_001)
me_cube.materials.append(mat_iron)
me_cube.materials.append(mat_copper)
me_cube.materials.append(mat_gold)
me_cube.materials.append(mat_mytril)
me_cube.materials.append(mat_floatium)
me_cube.materials.append(mat_sunkium)
me_cube.use_remesh_preserve_volume = False
me_cube.use_remesh_preserve_attributes = False
me_cube.use_mirror_vertex_groups = False
me_cube.update()

# ---- objects
ob_cube = bpy.data.objects.new('Cube', me_cube)
ob_lamp = bpy.data.objects.new('Lamp', light_lamp)
ob_camera = bpy.data.objects.new('Camera', cam_camera)

# ---- transforms, parenting, visibility, modifiers, constraints
ob_cube.location = (0.0, 0.0, 0.0)
ob_cube.rotation_euler = (0.0, 0.00144, 0.0)
ob_cube.lock_rotations_4d = False
ob_cube.empty_display_type = 'ARROWS'
ob_cube.lineart.crease_threshold = 0.0
ob_lamp.location = (3.253, 0.4794, 5.904)
ob_lamp.rotation_euler = (0.6503, 0.05522, 1.866)
ob_lamp.lock_rotations_4d = False
ob_lamp.empty_display_type = 'ARROWS'
ob_lamp.color = (0.0, 0.0, 0.0, 0.0)
ob_lamp.lineart.crease_threshold = 0.0
ob_camera.location = (6.203, 2.502, 2.882)
ob_camera.rotation_euler = (1.109, 0.01082, 1.945)
ob_camera.lock_rotations_4d = False
ob_camera.empty_display_type = 'ARROWS'
ob_camera.color = (0.0, 0.0, 0.0, 0.0)
ob_camera.display_type = 'WIRE'
ob_camera.lineart.crease_threshold = 0.0

# ---- collection membership
col_collection_1.objects.link(ob_cube)
col_collection_1.objects.link(ob_lamp)
col_collection_1.objects.link(ob_camera)

# ---- scene / render settings (as saved in the file)
scene.camera = ob_camera
scene.frame_start = 1; scene.frame_end = 250; scene.frame_set(1)
scene.render.engine = 'BLENDER_EEVEE_NEXT'
scene.render.resolution_percentage = 50
scene.render.dither_intensity = 0.0
scene.render.film_transparent = True
scene.cycles.use_denoising = False
scene.cycles.samples = 10
scene.cycles.sampling_pattern = 'TABULATED_SOBOL'
scene.cycles.light_sampling_threshold = 0.0
scene.cycles.use_adaptive_sampling = False
scene.cycles.use_light_tree = False
scene.cycles.blur_glossy = 0.0
scene.cycles.pixel_filter_type = 'GAUSSIAN'
scene.cycles.sample_clamp_indirect = 0.0
scene.view_settings.view_transform = 'Standard'
bpy.context.view_layer.update()
